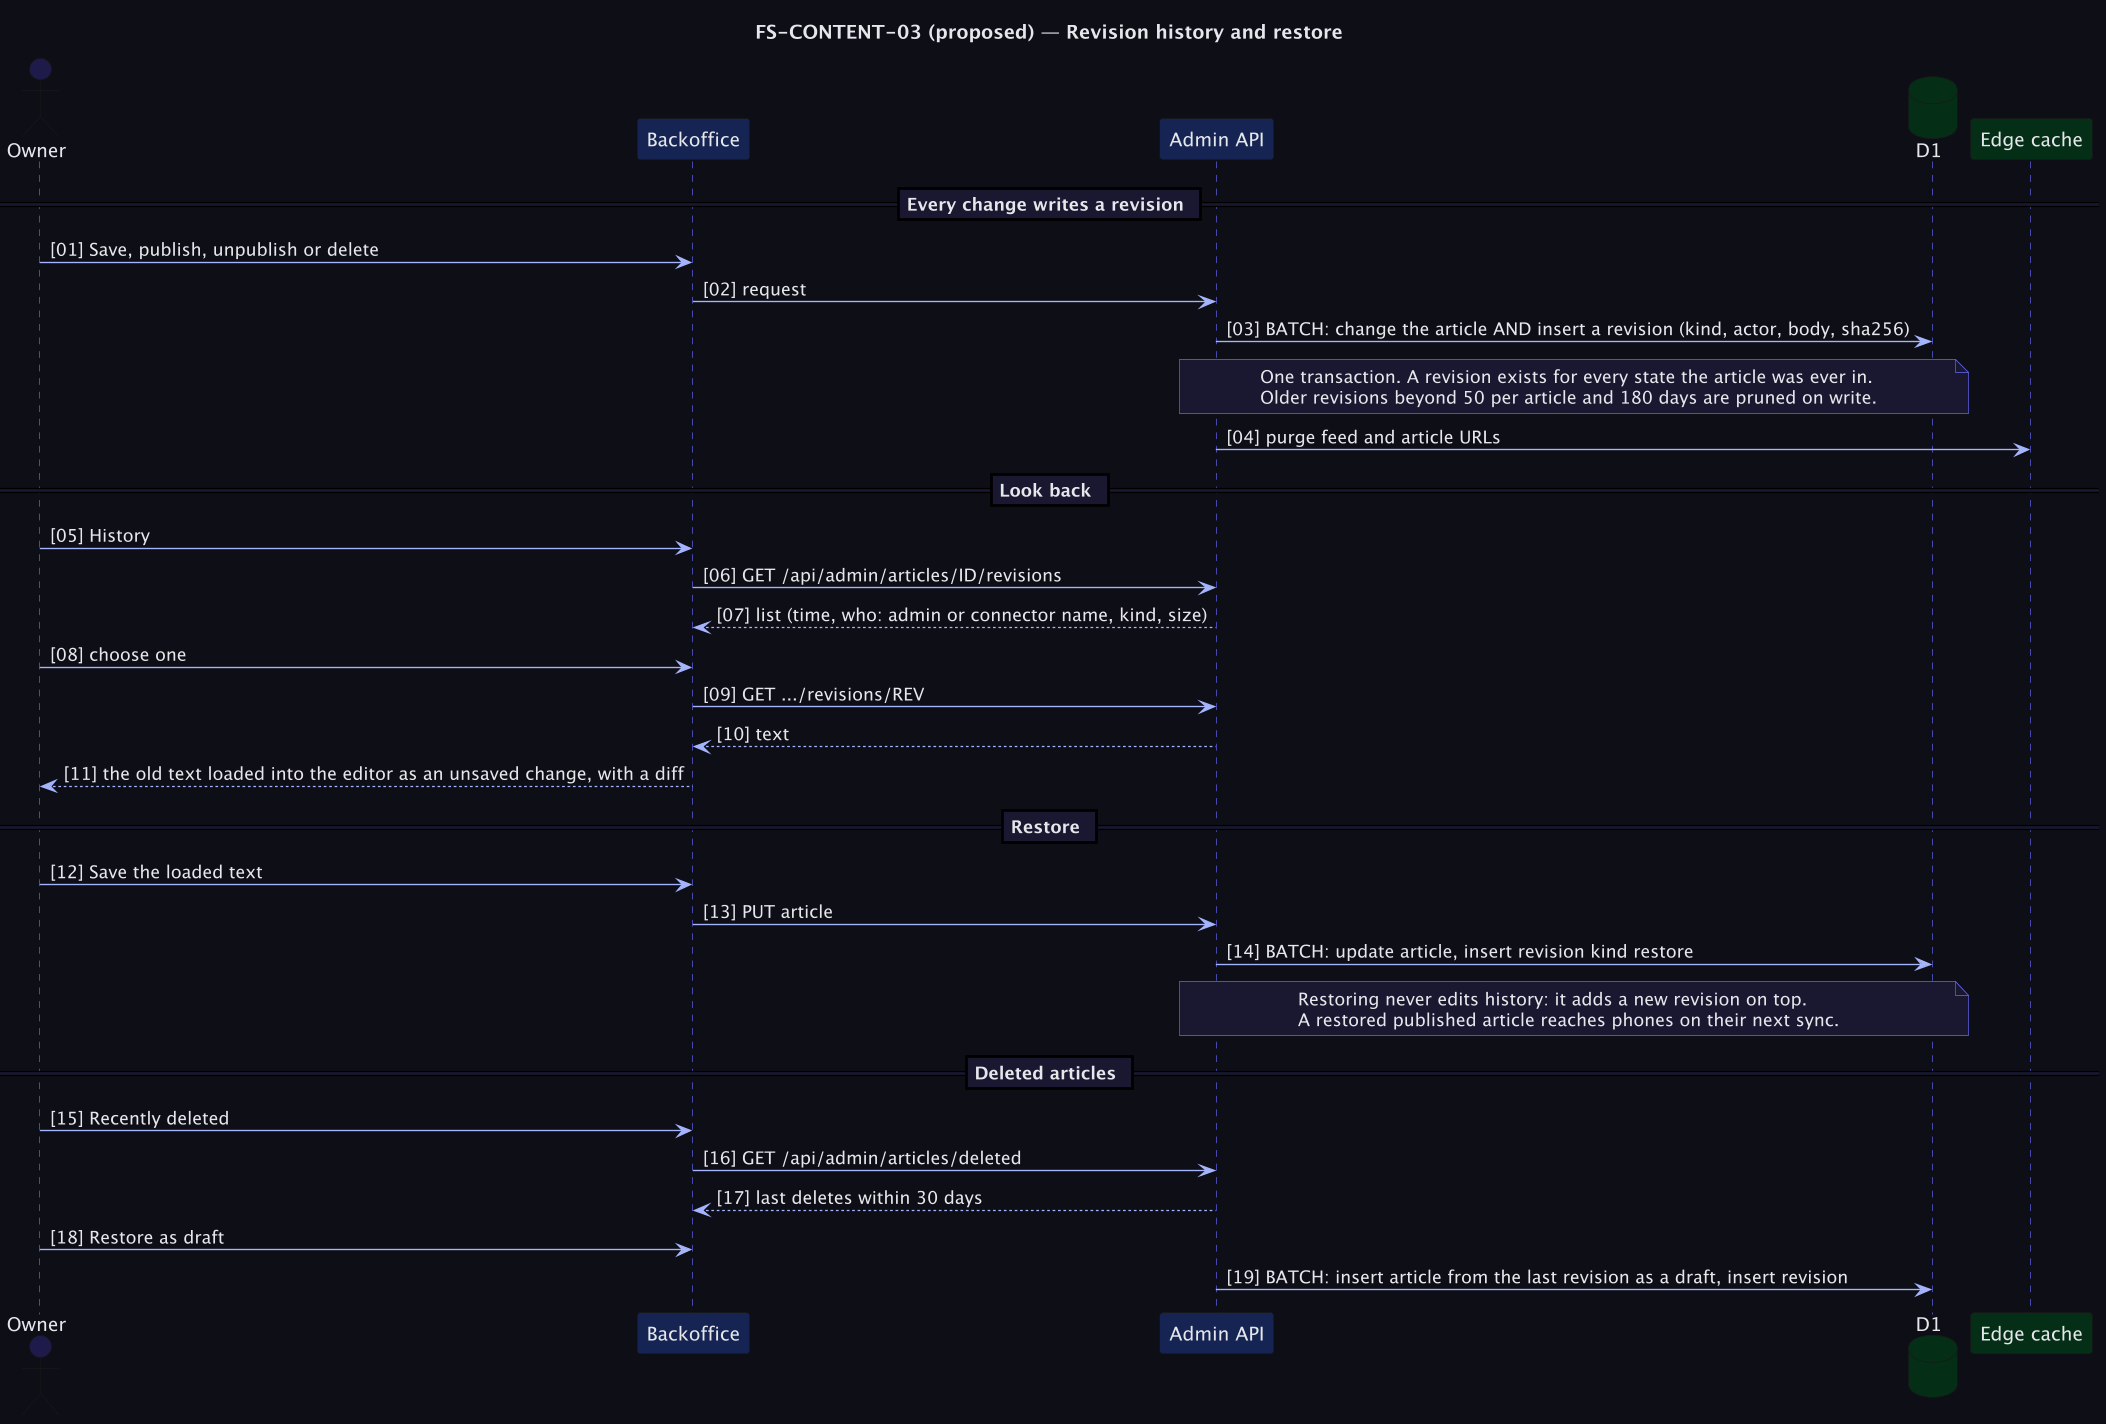

The diagram above was rendered by PlantUML. Its source (embedded in the PNG):
@startuml fs_content_03_seq_revisions
skinparamlocked dpi 130
skinparam backgroundColor #0F0E17
skinparam defaultFontColor #E5E7EB
skinparam sequenceArrowColor #A5B4FC
skinparam sequenceLifeLineBorderColor #6366F1
skinparam sequenceGroupBackgroundColor #1A1830
skinparam sequenceGroupBorderColor #6366F1
skinparam sequenceDividerBackgroundColor #1A1830
skinparam sequenceDividerFontColor #E5E7EB
skinparam noteBackgroundColor #1A1830
skinparam noteBorderColor #6366F1
skinparam noteFontColor #E5E7EB
skinparam titleFontColor #E5E7EB
skinparam ParticipantFontColor #E5E7EB
skinparam stateBackgroundColor #172554
skinparam stateBorderColor #6366F1
skinparam stateFontColor #E5E7EB
skinparam stateArrowColor #A5B4FC
title FS-CONTENT-03 (proposed) — Revision history and restore
autonumber "[00]"

actor "Owner" as O #1E1B4B
participant "Backoffice" as UI #172554
participant "Admin API" as API #172554
database "D1" as DB #052E16
participant "Edge cache" as C #052E16

== Every change writes a revision ==
O -> UI : Save, publish, unpublish or delete
UI -> API : request
API -> DB : BATCH: change the article AND insert a revision (kind, actor, body, sha256)
note over API, DB
  One transaction. A revision exists for every state the article was ever in.
  Older revisions beyond 50 per article and 180 days are pruned on write.
end note
API -> C : purge feed and article URLs

== Look back ==
O -> UI : History
UI -> API : GET /api/admin/articles/ID/revisions
API --> UI : list (time, who: admin or connector name, kind, size)
O -> UI : choose one
UI -> API : GET .../revisions/REV
API --> UI : text
UI --> O : the old text loaded into the editor as an unsaved change, with a diff

== Restore ==
O -> UI : Save the loaded text
UI -> API : PUT article
API -> DB : BATCH: update article, insert revision kind restore
note over API, DB
  Restoring never edits history: it adds a new revision on top.
  A restored published article reaches phones on their next sync.
end note

== Deleted articles ==
O -> UI : Recently deleted
UI -> API : GET /api/admin/articles/deleted
API --> UI : last deletes within 30 days
O -> UI : Restore as draft
API -> DB : BATCH: insert article from the last revision as a draft, insert revision
@enduml